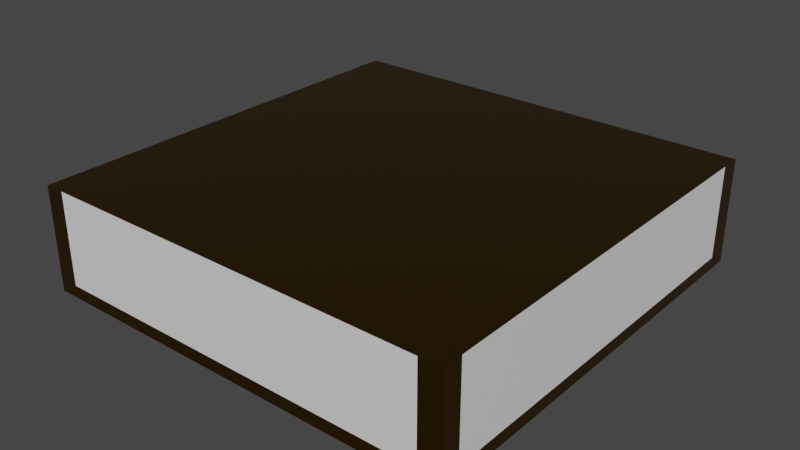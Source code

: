 # Source: lampu_lift.blend  (saved by Blender 2.80.75; exported with 4.5.12 LTS)
import bpy
from mathutils import Matrix  # noqa: F401  (used for matrix-valued properties, if any)

bpy.ops.wm.read_factory_settings(use_empty=True)
scene = bpy.context.scene
scene.name = 'Scene'

# ---- collections
col_collection = bpy.data.collections.new('Collection'); scene.collection.children.link(col_collection)

# ---- materials (node trees are filled in below, after node groups)
mat_frame = bpy.data.materials.new('frame')
mat_frame.use_transparent_shadow = False
mat_lampu = bpy.data.materials.new('lampu')
mat_lampu.use_transparent_shadow = False

# ---- material node trees
mat_frame.use_nodes = True; mat_frame.node_tree.nodes.clear()
_N = mat_frame.node_tree.nodes; _L = mat_frame.node_tree.links
n0 = _N.new('ShaderNodeOutputMaterial'); n0.name = 'Material Output'; n0.location = (300, 300)
n1 = _N.new('ShaderNodeBsdfPrincipled'); n1.name = 'Principled BSDF'; n1.location = (10, 300)
n1.distribution = 'GGX'
n1.subsurface_method = 'BURLEY'
n1.inputs[0].default_value = (0.237, 0.1234, 0.0, 1.0)
n1.inputs[1].default_value = 0.9908
n1.inputs[2].default_value = 0.1422
n1.inputs[3].default_value = 1.45
n1.inputs[27].default_value = (0.0, 0.0, 0.0, 1.0)
n1.inputs[28].default_value = 1.0
_L.new(n1.outputs[0], n0.inputs[0])
n0.is_active_output = True
mat_lampu.use_nodes = True; mat_lampu.node_tree.nodes.clear()
_N = mat_lampu.node_tree.nodes; _L = mat_lampu.node_tree.links
n0 = _N.new('ShaderNodeOutputMaterial'); n0.name = 'Material Output'; n0.location = (300, 300)
n1 = _N.new('ShaderNodeBsdfPrincipled'); n1.name = 'Principled BSDF'; n1.location = (10, 300)
n1.distribution = 'GGX'
n1.subsurface_method = 'BURLEY'
n1.inputs[3].default_value = 1.45
n1.inputs[27].default_value = (0.0, 0.0, 0.0, 1.0)
n1.inputs[28].default_value = 1.0
_L.new(n1.outputs[0], n0.inputs[0])
n0.is_active_output = True

# ---- world
world_world = bpy.data.worlds.new('World'); scene.world = world_world
world_world.use_nodes = True; world_world.node_tree.nodes.clear()
_N = world_world.node_tree.nodes; _L = world_world.node_tree.links
n0 = _N.new('ShaderNodeOutputWorld'); n0.name = 'World Output'; n0.location = (300, 300)
n1 = _N.new('ShaderNodeBackground'); n1.name = 'Background'; n1.location = (10, 300)
n1.inputs[0].default_value = (0.05088, 0.05088, 0.05088, 1.0)
_L.new(n1.outputs[0], n0.inputs[0])
n0.is_active_output = True
world_world.color = (0.05088, 0.05088, 0.05088)
world_world.use_sun_shadow = False
world_world.sun_shadow_jitter_overblur = 0.0

# ---- meshes
me_cube_001 = bpy.data.meshes.new('Cube.001')
me_cube_001.from_pydata([(-1.0, -1.0, -1.0), (-1.0, -1.0, 1.0), (-1.0, 1.0, -1.0), (-1.0, 1.0, 1.0), (1.0, -1.0, -1.0), (1.0, -1.0, 1.0), (1.0, 1.0, -1.0), (1.0, 1.0, 1.0), (-1.0, 0.9003, -1.0), (-1.0, 0.9003, 1.0), (1.0, 0.9003, -1.0), (1.0, 0.9003, 1.0), (0.9009, 1.0, -1.0), (0.9009, 1.0, 1.0), (0.9009, -1.0, -1.0), (0.9009, -1.0, 1.0), (0.9009, 0.9003, 1.0), (0.9009, 0.9003, -1.0), (-0.9061, 1.0, -1.0), (-0.9061, -1.0, 1.0), (-0.9061, 0.9003, -1.0), (-0.9061, 1.0, 1.0), (-0.9061, -1.0, -1.0), (-0.9061, 0.9003, 1.0), (-1.0, -0.9068, -1.0), (1.0, -0.9068, 1.0), (-1.0, -0.9068, 1.0), (1.0, -0.9068, -1.0), (0.9009, -0.9068, 1.0), (0.9009, -0.9068, -1.0), (-0.9061, -0.9068, -1.0), (-0.9061, -0.9068, 1.0), (-1.0, -1.0, -0.7611), (-1.0, 1.0, -0.7611), (1.0, 1.0, -0.7611), (1.0, -1.0, -0.7611), (1.0, 0.9003, -0.7611), (-1.0, 0.9003, -0.7611), (0.9009, -1.0, -0.7611), (0.9009, 1.0, -0.7611), (-0.9061, 1.0, -0.7611), (-0.9061, -1.0, -0.7611), (-1.0, -0.9068, -0.7611), (1.0, -0.9068, -0.7611)], [], [(37, 9, 3, 33), (39, 13, 7, 34), (43, 25, 5, 35), (41, 19, 1, 32), (29, 27, 4, 14), (31, 26, 1, 19), (21, 3, 9, 23), (12, 6, 10, 17), (34, 7, 11, 36), (42, 26, 9, 37), (18, 12, 17, 20), (7, 13, 16, 11), (25, 28, 15, 5), (30, 29, 14, 22), (35, 5, 15, 38), (40, 21, 13, 39), (33, 3, 21, 40), (24, 30, 22, 0), (2, 18, 20, 8), (13, 21, 23, 16), (28, 31, 19, 15), (38, 15, 19, 41), (16, 23, 31, 28), (8, 20, 30, 24), (20, 17, 29, 30), (11, 16, 28, 25), (32, 1, 26, 42), (23, 9, 26, 31), (17, 10, 27, 29), (36, 11, 25, 43), (10, 36, 43, 27), (0, 32, 42, 24), (14, 38, 41, 22), (2, 33, 40, 18), (18, 40, 39, 12), (4, 35, 38, 14), (24, 42, 37, 8), (6, 34, 36, 10), (22, 41, 32, 0), (27, 43, 35, 4), (12, 39, 34, 6), (8, 37, 33, 2)])
me_cube_001.polygons.foreach_set('material_index', [0, 0, 0, 0, 0, 0, 0, 0, 0, 1, 0, 0, 0, 0, 0, 1, 0, 0, 0, 0, 0, 1, 0, 0, 1, 0, 0, 0, 0, 1, 0, 0, 0, 0, 0, 0, 0, 0, 0, 0, 0, 0])
_uv = me_cube_001.uv_layers.new(name='UVMap')
_uv.uv.foreach_set('vector', [0.4049, 0.2375, 0.625, 0.2375, 0.625, 0.25, 0.4049, 0.25, 0.4049, 0.4876, 0.625, 0.4876, 0.625, 0.5, 0.4049, 0.5, 0.4049, 0.7384, 0.625, 0.7384, 0.625, 0.75, 0.4049, 0.75, 0.4049, 0.9883, 0.625, 0.9883, 0.625, 1.0, 0.4049, 1.0, 0.3626, 0.7384, 0.375, 0.7384, 0.375, 0.75, 0.3626, 0.75, 0.8633, 0.7384, 0.875, 0.7384, 0.875, 0.75, 0.8633, 0.75, 0.8633, 0.5, 0.875, 0.5, 0.875, 0.5125, 0.8633, 0.5125, 0.3626, 0.5, 0.375, 0.5, 0.375, 0.5125, 0.3626, 0.5125, 0.4049, 0.5, 0.625, 0.5, 0.625, 0.5125, 0.4049, 0.5125, 0.4049, 0.01165, 0.625, 0.01165, 0.625, 0.2375, 0.4049, 0.2375, 0.1367, 0.5, 0.3626, 0.5, 0.3626, 0.5125, 0.1367, 0.5125, 0.625, 0.5, 0.6374, 0.5, 0.6374, 0.5125, 0.625, 0.5125, 0.625, 0.7384, 0.6374, 0.7384, 0.6374, 0.75, 0.625, 0.75, 0.1367, 0.7384, 0.3626, 0.7384, 0.3626, 0.75, 0.1367, 0.75, 0.4049, 0.75, 0.625, 0.75, 0.625, 0.7624, 0.4049, 0.7624, 0.4049, 0.2617, 0.625, 0.2617, 0.625, 0.4876, 0.4049, 0.4876, 0.4049, 0.25, 0.625, 0.25, 0.625, 0.2617, 0.4049, 0.2617, 0.125, 0.7384, 0.1367, 0.7384, 0.1367, 0.75, 0.125, 0.75, 0.125, 0.5, 0.1367, 0.5, 0.1367, 0.5125, 0.125, 0.5125, 0.6374, 0.5, 0.8633, 0.5, 0.8633, 0.5125, 0.6374, 0.5125, 0.6374, 0.7384, 0.8633, 0.7384, 0.8633, 0.75, 0.6374, 0.75, 0.4049, 0.7624, 0.625, 0.7624, 0.625, 0.9883, 0.4049, 0.9883, 0.6374, 0.5125, 0.8633, 0.5125, 0.8633, 0.7384, 0.6374, 0.7384, 0.125, 0.5125, 0.1367, 0.5125, 0.1367, 0.7384, 0.125, 0.7384, 0.1367, 0.5125, 0.3626, 0.5125, 0.3626, 0.7384, 0.1367, 0.7384, 0.625, 0.5125, 0.6374, 0.5125, 0.6374, 0.7384, 0.625, 0.7384, 0.4049, 0.0, 0.625, 0.0, 0.625, 0.01165, 0.4049, 0.01165, 0.8633, 0.5125, 0.875, 0.5125, 0.875, 0.7384, 0.8633, 0.7384, 0.3626, 0.5125, 0.375, 0.5125, 0.375, 0.7384, 0.3626, 0.7384, 0.4049, 0.5125, 0.625, 0.5125, 0.625, 0.7384, 0.4049, 0.7384, 0.375, 0.5125, 0.4049, 0.5125, 0.4049, 0.7384, 0.375, 0.7384, 0.375, 0.0, 0.4049, 0.0, 0.4049, 0.01165, 0.375, 0.01165, 0.375, 0.7624, 0.4049, 0.7624, 0.4049, 0.9883, 0.375, 0.9883, 0.375, 0.25, 0.4049, 0.25, 0.4049, 0.2617, 0.375, 0.2617, 0.375, 0.2617, 0.4049, 0.2617, 0.4049, 0.4876, 0.375, 0.4876, 0.375, 0.75, 0.4049, 0.75, 0.4049, 0.7624, 0.375, 0.7624, 0.375, 0.01165, 0.4049, 0.01165, 0.4049, 0.2375, 0.375, 0.2375, 0.375, 0.5, 0.4049, 0.5, 0.4049, 0.5125, 0.375, 0.5125, 0.375, 0.9883, 0.4049, 0.9883, 0.4049, 1.0, 0.375, 1.0, 0.375, 0.7384, 0.4049, 0.7384, 0.4049, 0.75, 0.375, 0.75, 0.375, 0.4876, 0.4049, 0.4876, 0.4049, 0.5, 0.375, 0.5, 0.375, 0.2375, 0.4049, 0.2375, 0.4049, 0.25, 0.375, 0.25])
me_cube_001.materials.append(mat_frame)
me_cube_001.materials.append(mat_lampu)
me_cube_001.use_remesh_preserve_volume = False
me_cube_001.use_remesh_preserve_attributes = False
me_cube_001.use_mirror_vertex_groups = False
me_cube_001.update()

# ---- objects
ob_cube = bpy.data.objects.new('Cube', me_cube_001)

# ---- transforms, parenting, visibility, modifiers, constraints
ob_cube.location = (0.9863, 1.492, 2.446)
ob_cube.scale = (0.2907, 0.2907, 0.07082)
ob_cube.lineart.crease_threshold = 0.0

# ---- collection membership
col_collection.objects.link(ob_cube)

# ---- scene / render settings (as saved in the file)
scene.frame_start = 1; scene.frame_end = 250; scene.frame_set(1)
scene.render.engine = 'BLENDER_EEVEE_NEXT'
scene.cycles.use_denoising = False
scene.cycles.samples = 128
scene.cycles.sampling_pattern = 'TABULATED_SOBOL'
scene.cycles.use_adaptive_sampling = False
scene.cycles.use_light_tree = False
scene.view_settings.view_transform = 'Filmic'
bpy.context.view_layer.update()

# ---- added for rendering (the .blend has no active camera and no usable light): camera, sun
cam_auto = bpy.data.cameras.new('AutoCamera')
cam_auto.lens = 50.0
cam_auto.sensor_width = 36.0
cam_auto.clip_end = 1000.0
ob_auto_camera = bpy.data.objects.new('AutoCamera', cam_auto)
scene.collection.objects.link(ob_auto_camera)
ob_auto_camera.location = (1.7583, 0.56525, 3.06354)
ob_auto_camera.rotation_euler = (1.09748, -7.21219e-08, 0.694738)
scene.camera = ob_auto_camera
light_auto_sun = bpy.data.lights.new('AutoSun', 'SUN')
light_auto_sun.energy = 3.0
light_auto_sun.angle = 0.0523599
ob_auto_sun = bpy.data.objects.new('AutoSun', light_auto_sun)
scene.collection.objects.link(ob_auto_sun)
ob_auto_sun.rotation_euler = (0.872665, 0.174533, 0.523599)
bpy.context.view_layer.update()
